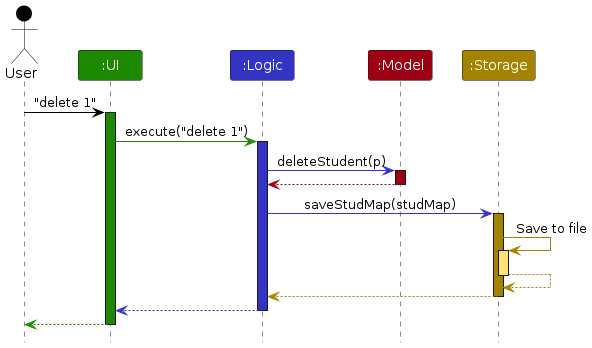

The diagram above was rendered by PlantUML. Its source (embedded in the PNG):
@startuml
!include style.puml

Actor User as user USER_COLOR
Participant ":UI" as ui UI_COLOR
Participant ":Logic" as logic LOGIC_COLOR
Participant ":Model" as model MODEL_COLOR
Participant ":Storage" as storage STORAGE_COLOR

user -[USER_COLOR]> ui : "delete 1"
activate ui UI_COLOR

ui -[UI_COLOR]> logic : execute("delete 1")
activate logic LOGIC_COLOR

logic -[LOGIC_COLOR]> model : deleteStudent(p)
activate model MODEL_COLOR

model -[MODEL_COLOR]-> logic
deactivate model

logic -[LOGIC_COLOR]> storage : saveStudMap(studMap)
activate storage STORAGE_COLOR

storage -[STORAGE_COLOR]> storage : Save to file
activate storage STORAGE_COLOR_T1
storage --[STORAGE_COLOR]> storage
deactivate storage

storage --[STORAGE_COLOR]> logic
deactivate storage

logic --[LOGIC_COLOR]> ui
deactivate logic

ui--[UI_COLOR]> user
deactivate ui
@enduml